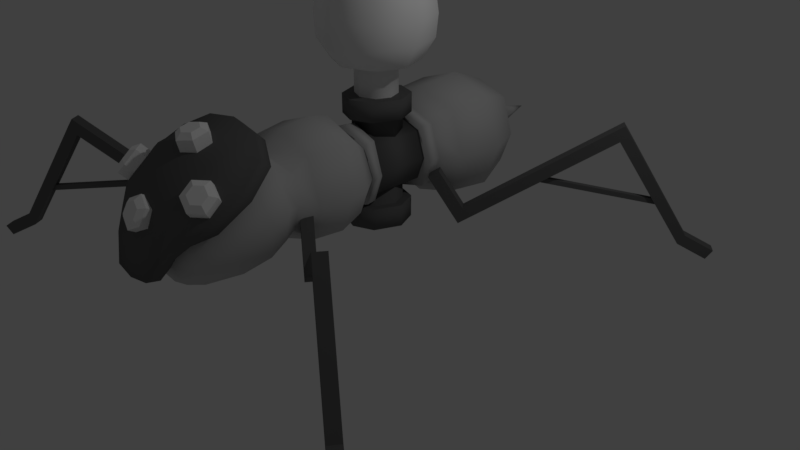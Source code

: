 # Source: LightSpider1.blend  (saved by Blender 2.78.0; exported with 4.5.12 LTS)
import bpy
from mathutils import Matrix  # noqa: F401  (used for matrix-valued properties, if any)

bpy.ops.wm.read_factory_settings(use_empty=True)
scene = bpy.context.scene
scene.name = 'Scene'

# ---- collections
col_collection_1 = bpy.data.collections.new('Collection 1'); scene.collection.children.link(col_collection_1)

# ---- materials (node trees are filled in below, after node groups)
mat_bug_darkgrey = bpy.data.materials.new('Bug_darkgrey')
mat_bug_darkgrey.alpha_threshold = 0.0
mat_bug_darkgrey.use_transparent_shadow = False
mat_bug_darkgrey.diffuse_color = (0.1376, 0.1376, 0.1376, 1.0)
mat_bug_darkgrey.roughness = 0.5
mat_bug_darkgrey.line_color = (0.0, 0.0, 0.0, 1.0)
mat_bug_lightemissive = bpy.data.materials.new('Bug_LightEmissive')
mat_bug_lightemissive.alpha_threshold = 0.0
mat_bug_lightemissive.use_transparent_shadow = False
mat_bug_lightemissive.diffuse_color = (1.0, 1.0, 1.0, 1.0)
mat_bug_lightemissive.roughness = 0.5
mat_bug_lightgrey = bpy.data.materials.new('Bug_lightGrey')
mat_bug_lightgrey.alpha_threshold = 0.0
mat_bug_lightgrey.use_transparent_shadow = False
mat_bug_lightgrey.diffuse_color = (0.5489, 0.5489, 0.5489, 1.0)
mat_bug_lightgrey.roughness = 0.5
mat_bug_lightgrey.line_color = (0.0, 0.0, 0.0, 1.0)

# ---- material node trees

# ---- world
world_world = bpy.data.worlds.new('World'); scene.world = world_world
world_world.color = (0.05088, 0.05088, 0.05088)
world_world.use_sun_shadow = False
world_world.sun_shadow_jitter_overblur = 0.0
world_world.cycles.sampling_method = 'MANUAL'

# ---- cameras
cam_camera = bpy.data.cameras.new('Camera')
cam_camera.clip_end = 100.0
cam_camera.lens = 35.0
cam_camera.sensor_width = 32.0
cam_camera.sensor_height = 18.0
cam_camera.ortho_scale = 7.314
cam_camera.dof.focus_distance = 0.0
cam_camera.dof.aperture_fstop = 128.0

# ---- lights
light_lamp = bpy.data.lights.new('Lamp', 'POINT')
light_lamp.transmission_factor = 0.0
light_lamp.cutoff_distance = 30.0
light_lamp.energy = 100.0
light_lamp.shadow_buffer_clip_start = 1.001
light_lamp.shadow_soft_size = 0.1
light_lamp.shadow_maximum_resolution = 0.006
light_lamp.use_absolute_resolution = True

# ---- meshes
me_beemesh = bpy.data.meshes.new('BeeMesh')
me_beemesh.from_pydata([(0.2806, -3.185, 0.9556), (0.4141, -1.862, 2.238), (0.462, -2.886, 1.727), (0.4064, -3.083, 1.25), (0.4784, -2.477, 2.049), (0.72, -2.02, 2.074), (0.7718, -2.714, 1.592), (0.5592, -2.931, 1.432), (0.8469, -2.347, 1.856), (0.4564, -1.469, 1.69), (0.4564, -1.48, 1.022), (0.463, -0.6013, 1.837), (0.5641, -1.48, 1.346), (0.463, -1.256, 1.837), (0.4674, -1.226, 0.8186), (0.6459, -1.256, 1.282), (0.463, -0.5187, 0.9196), (0.6459, -0.5694, 1.265), (0.3146, -0.2012, 1.634), (0.3146, -0.2012, 0.996), (0.4264, -0.2012, 1.295), (0.5222, -0.848, 0.8217), (0.7186, -0.851, 1.27), (0.5222, -0.8451, 1.875), (0.3834, 0.5308, 2.533), (0.3859, -0.207, 2.533), (0.5332, 0.1391, 2.533), (0.0, -3.139, 1.237), (0.0, -3.207, 0.9195), (0.0, -1.83, 2.299), (0.0, -2.939, 1.751), (0.0, -2.503, 2.077), (0.0, -1.49, 1.793), (0.0, -1.465, 0.9234), (0.0, -1.254, 2.017), (0.0, -1.242, 0.6671), (0.0, -0.5992, 2.017), (0.0, -0.4764, 0.7443), (0.0, -0.2057, 1.745), (0.0, -0.2057, 0.9084), (0.0, -0.8285, 0.6674), (0.0, -0.8428, 2.069), (0.0, 0.6918, 2.532), (0.0, -0.3706, 2.532), (0.1941, 0.3403, 2.447), (0.1953, -0.02168, 2.447), (0.2676, 0.1482, 2.447), (0.0, 0.4194, 2.446), (0.0, -0.102, 2.446), (0.1941, 0.3403, 1.999), (0.1953, -0.02168, 1.999), (0.2676, 0.1482, 1.999), (0.0, 0.4194, 1.998), (0.0, -0.102, 1.998), (0.4095, 0.5588, 3.614), (0.4122, -0.2342, 3.614), (0.5705, 0.1378, 3.614), (0.0, 0.7319, 3.612), (0.0, -0.4101, 3.612), (0.0, -0.5539, 3.072), (0.523, -0.3334, 3.073), (0.7215, 0.133, 3.073), (0.5197, 0.6608, 3.073), (0.0, 0.8778, 3.072), (0.2386, 0.3711, 3.797), (0.2399, -0.05158, 3.797), (0.3168, 0.1467, 3.797), (0.0, 0.4633, 3.796), (0.0, -0.1453, 3.796), (0.0, 0.1568, 3.864), (0.4942, 0.6288, 3.36), (0.4974, -0.3023, 3.36), (0.6833, 0.1345, 3.36), (0.0, -0.5089, 3.358), (0.0, 0.8321, 3.358), (0.4786, -0.3405, 2.782), (0.4752, 0.668, 2.782), (0.0, 0.8882, 2.78), (0.0, -0.5642, 2.78), (0.68, 0.1326, 2.782), (0.3138, 0.6771, 1.631), (0.3138, 0.6771, 0.9995), (0.4244, 0.6771, 1.295), (0.0, 0.6732, 1.74), (0.0, 0.6732, 0.9128), (0.6772, -2.571, 2.008), (0.5415, -2.702, 2.013), (0.5405, -2.851, 1.887), (0.6753, -2.87, 1.757), (0.811, -2.739, 1.752), (0.812, -2.59, 1.877), (0.0, -2.97, 1.771), (0.0, -2.527, 2.213), (0.0, -2.15, 2.311), (0.0, -3.165, 1.433), (0.1672, -3.116, 1.517), (0.1672, -3.019, 1.686), (0.1672, -2.433, 2.238), (0.1672, -2.244, 2.287), (0.7025, -2.663, 1.99), (0.6236, -2.738, 1.992), (0.6231, -2.825, 1.92), (0.7014, -2.836, 1.844), (0.7802, -2.76, 1.841), (0.7808, -2.674, 1.914), (0.0, -2.461, 2.285), (0.0, -2.242, 2.342), (0.1052, -2.407, 2.299), (0.1052, -2.297, 2.328), (0.0, -3.056, 1.727), (0.0, -3.17, 1.529), (0.1038, -3.141, 1.578), (0.1038, -3.085, 1.677), (0.5926, -2.475, 1.895), (0.4569, -2.606, 1.9), (0.4559, -2.755, 1.774), (0.5907, -2.774, 1.644), (0.7264, -2.643, 1.639), (0.7274, -2.494, 1.764), (0.0, -2.82, 1.684), (0.0, -2.484, 2.045), (0.0, -2.106, 2.143), (0.0, -3.014, 1.346), (0.1672, -2.966, 1.431), (0.1672, -2.868, 1.6), (0.1672, -2.389, 2.07), (0.1672, -2.201, 2.119), (0.2941, -3.034, 0.9308), (0.4261, -1.751, 2.137), (0.4184, -2.957, 1.162), (0.728, -1.907, 1.976), (0.7791, -2.613, 1.477), (0.5692, -2.807, 1.341), (0.8533, -2.247, 1.742), (0.0, -3.056, 0.8951), (0.0, -1.72, 2.197), (0.5233, -1.715, 1.811), (0.5233, -1.635, 0.973), (0.7664, -1.733, 1.459), (0.0, -1.699, 1.97), (0.0, -1.631, 0.842), (0.5466, -2.499, 1.564), (0.5359, -2.215, 0.7889), (0.7147, -2.415, 1.206), (0.0, -2.55, 1.71), (0.0, -2.173, 0.6724), (0.4102, -2.807, 1.247), (0.3532, -2.574, 0.7232), (0.4991, -2.668, 0.9584), (0.0, -2.844, 1.352), (0.0, -2.573, 0.6394), (0.1984, -2.788, 1.031), (0.2917, -1.882, 1.883), (0.2862, -2.733, 1.194), (0.5049, -1.992, 1.769), (0.541, -2.491, 1.417), (0.3927, -2.628, 1.321), (0.5934, -2.232, 1.604), (0.0, -2.804, 1.006), (0.0, -1.86, 1.926), (0.2312, -2.887, 1.051), (0.2311, -2.719, 0.7284), (0.3274, -2.824, 0.8847), (0.0, -2.908, 1.112), (0.0, -2.731, 0.6777), (0.0, -2.869, 0.8755), (0.5867, -2.052, 1.8), (0.8526, -2.019, 1.412), (0.0, -2.079, 1.973), (0.5811, -1.878, 0.8778), (0.0, -1.844, 0.7548), (0.2714, -0.1504, 1.877), (0.2714, 0.4815, 1.877), (0.4064, 0.1854, 1.877), (0.0, -0.2598, 1.877), (0.0, 0.5683, 1.877), (0.2033, -0.06677, 1.877), (0.2033, 0.3975, 1.877), (0.3026, 0.18, 1.877), (0.0, -0.1472, 1.877), (0.0, 0.4613, 1.877), (0.2033, -0.06677, 0.7664), (0.2033, 0.3975, 0.7664), (0.3026, 0.18, 0.7664), (0.0, -0.1472, 0.766), (0.0, 0.4613, 0.766), (0.2714, -0.1504, 0.7672), (0.2714, 0.4815, 0.7672), (0.4064, 0.1854, 0.7672), (0.0, -0.2598, 0.7667), (0.0, 0.5683, 0.7667), (0.2714, -0.1504, 0.49), (0.2714, 0.4815, 0.49), (0.4064, 0.1854, 0.49), (0.0, -0.2598, 0.4895), (0.0, 0.5683, 0.4895), (0.2714, -0.1504, 2.123), (0.2714, 0.4815, 2.123), (0.4064, 0.1854, 2.123), (0.0, -0.2598, 2.122), (0.0, 0.5683, 2.122), (0.0, 0.165, 0.4898), (0.0, 0.165, 2.123), (0.7044, -1.561, 0.4971), (2.354, -2.5, 1.877), (0.7215, -1.395, 0.6213), (2.271, -2.622, 1.877), (0.6389, -1.517, 0.6213), (2.337, -2.667, 1.753), (0.7871, -1.439, 0.4971), (2.419, -2.545, 1.753), (2.322, -2.479, 1.678), (2.257, -2.435, 1.802), (2.174, -2.557, 1.802), (2.24, -2.601, 1.678), (2.978, -3.101, 0.5265), (3.06, -2.979, 0.5265), (2.996, -2.935, 0.4112), (2.913, -3.057, 0.4112), (3.27, -3.299, 0.345), (3.353, -3.177, 0.345), (3.289, -3.133, 0.2298), (3.206, -3.255, 0.2298), (1.419, -1.995, 1.119), (1.427, -2.0, 1.182), (1.455, -1.942, 1.119), (1.463, -1.947, 1.182), (2.731, -2.883, 0.8881), (2.739, -2.888, 0.9512), (2.767, -2.83, 0.8881), (2.774, -2.835, 0.9512), (0.8974, -1.514, 0.5819), (0.8319, -1.47, 0.7062), (0.8148, -1.636, 0.5819), (0.7492, -1.592, 0.7062), (0.4713, -1.226, 1.096), (0.3887, -1.348, 1.096), (0.5816, -1.3, 1.181), (0.499, -1.422, 1.181), (0.8519, 0.7306, 0.4971), (2.245, 2.019, 1.877), (0.6984, 0.7971, 0.6213), (2.336, 1.904, 1.877), (0.7898, 0.6815, 0.6213), (2.399, 1.953, 1.753), (0.7605, 0.8462, 0.4971), (2.307, 2.069, 1.753), (2.215, 1.996, 1.678), (2.153, 1.947, 1.802), (2.244, 1.831, 1.802), (2.307, 1.88, 1.678), (3.006, 2.433, 0.5265), (2.914, 2.548, 0.5265), (2.853, 2.5, 0.4112), (2.945, 2.385, 0.4112), (3.283, 2.652, 0.345), (3.192, 2.768, 0.345), (3.131, 2.72, 0.2298), (3.222, 2.604, 0.2298), (1.481, 1.281, 1.119), (1.488, 1.287, 1.182), (1.442, 1.331, 1.119), (1.449, 1.337, 1.182), (2.724, 2.263, 0.8881), (2.731, 2.269, 0.9512), (2.684, 2.313, 0.8881), (2.692, 2.319, 0.9512), (0.8651, 0.9288, 0.5819), (0.803, 0.8797, 0.7062), (0.9564, 0.8132, 0.5819), (0.8943, 0.7641, 0.7062), (0.4613, 0.6097, 1.096), (0.5527, 0.4941, 1.096), (0.5659, 0.6923, 1.181), (0.6572, 0.5767, 1.181), (0.5462, 0.9072, 1.845), (0.5462, 0.9072, 0.784), (0.7322, 0.9072, 1.281), (0.0, 0.8997, 2.029), (0.0, 0.8997, 0.6382), (0.4294, 2.007, 1.753), (0.4294, 2.007, 0.877), (0.5829, 2.007, 1.287), (0.0, 2.001, 1.904), (0.0, 2.001, 0.7567), (0.462, -0.3263, 1.298), (0.3347, -0.3354, 1.62), (0.0, -0.3373, 1.746), (0.0, -0.3142, 0.8818), (0.3347, -0.3329, 1.002), (0.3422, -0.1889, 1.694), (0.3422, -0.1889, 0.9332), (0.4755, -0.1889, 1.29), (0.0, -0.1942, 1.826), (0.0, -0.1942, 0.8287), (0.5179, -0.3381, 1.294), (0.3662, -0.3512, 1.688), (0.0, -0.3535, 1.838), (0.0, -0.3175, 0.795), (0.3662, -0.3279, 0.9292), (0.4244, 0.552, 1.295), (0.3138, 0.552, 1.631), (0.0, 0.5482, 0.9128), (0.3138, 0.552, 0.9995), (0.0, 0.5482, 1.74), (0.4104, 0.692, 1.704), (0.4104, 0.692, 0.9259), (0.5468, 0.692, 1.29), (0.0, 0.6873, 1.839), (0.0, 0.6873, 0.819), (0.5468, 0.5378, 1.29), (0.4104, 0.5378, 1.704), (0.0, 0.5331, 0.819), (0.4104, 0.5378, 0.9259), (0.0, 0.5331, 1.839), (0.7836, 1.522, 1.278), (0.5801, 1.522, 1.895), (0.0, 1.514, 0.5747), (0.5801, 1.522, 0.7342), (0.0, 1.514, 2.096), (0.1388, 2.261, 1.455), (0.1388, 2.261, 1.176), (0.1877, 2.261, 1.307), (0.0, 2.259, 1.503), (0.0, 2.259, 1.137), (0.06658, 2.649, 1.361), (0.06658, 2.649, 1.271), (0.08236, 2.649, 1.313), (0.0, 2.648, 1.376), (0.0, 2.648, 1.258), (0.0, 2.928, 1.316)], [], [(1, 29, 31, 4), (4, 2, 6, 8), (0, 3, 27, 28), (3, 2, 30, 27), (4, 31, 30, 2), (1, 4, 8, 5), (2, 3, 7, 6), (21, 40, 37, 16), (23, 22, 17, 11), (32, 9, 13, 34), (12, 10, 14, 15), (9, 12, 15, 13), (10, 33, 35, 14), (41, 23, 11, 36), (22, 21, 16, 17), (18, 38, 293, 290), (287, 286, 296, 297), (39, 19, 291, 294), (19, 20, 292, 291), (15, 14, 21, 22), (34, 13, 23, 41), (13, 15, 22, 23), (14, 35, 40, 21), (25, 43, 48, 45), (26, 46, 44, 24), (24, 44, 47, 42), (25, 45, 46, 26), (46, 51, 49, 44), (44, 49, 52, 47), (45, 50, 51, 46), (48, 53, 50, 45), (71, 55, 58, 73), (70, 54, 56, 72), (74, 57, 54, 70), (72, 56, 55, 71), (79, 61, 60, 75), (77, 63, 62, 76), (76, 62, 61, 79), (75, 60, 59, 78), (55, 65, 68, 58), (54, 64, 66, 56), (57, 67, 64, 54), (56, 66, 65, 55), (66, 69, 65), (65, 69, 68), (64, 69, 66), (67, 69, 64), (61, 72, 71, 60), (63, 74, 70, 62), (62, 70, 72, 61), (60, 71, 73, 59), (25, 75, 78, 43), (24, 76, 79, 26), (42, 77, 76, 24), (26, 79, 75, 25), (81, 82, 307, 306), (301, 300, 310, 311), (303, 302, 312, 313), (82, 80, 305, 307), (90, 104, 103, 89), (88, 102, 101, 87), (86, 100, 99, 85), (85, 99, 104, 90), (89, 103, 102, 88), (87, 101, 100, 86), (97, 107, 105, 92), (98, 108, 107, 97), (93, 106, 108, 98), (91, 109, 112, 96), (96, 112, 111, 95), (95, 111, 110, 94), (106, 105, 107, 108), (111, 112, 109, 110), (103, 104, 99, 102), (100, 101, 102, 99), (87, 115, 116, 88), (94, 122, 123, 95), (98, 126, 121, 93), (88, 116, 117, 89), (95, 123, 124, 96), (85, 113, 114, 86), (97, 125, 126, 98), (89, 117, 118, 90), (96, 124, 119, 91), (86, 114, 115, 87), (92, 120, 125, 97), (90, 118, 113, 85), (7, 3, 129, 132), (1, 5, 130, 128), (5, 8, 133, 130), (0, 28, 134, 127), (6, 7, 132, 131), (3, 0, 127, 129), (29, 1, 128, 135), (8, 6, 131, 133), (9, 32, 139, 136), (10, 12, 138, 137), (12, 9, 136, 138), (33, 10, 137, 140), (167, 166, 141, 143), (166, 168, 144, 141), (169, 167, 143, 142), (170, 169, 142, 145), (143, 141, 146, 148), (141, 144, 149, 146), (142, 143, 148, 147), (145, 142, 147, 150), (131, 132, 156, 155), (135, 128, 152, 159), (128, 130, 154, 152), (133, 131, 155, 157), (129, 127, 151, 153), (127, 134, 158, 151), (132, 129, 153, 156), (130, 133, 157, 154), (150, 147, 161, 164), (148, 146, 160, 162), (146, 149, 163, 160), (147, 148, 162, 161), (163, 165, 162, 160), (164, 161, 162, 165), (140, 137, 169, 170), (137, 138, 167, 169), (136, 139, 168, 166), (138, 136, 166, 167), (172, 173, 178, 177), (171, 174, 179, 176), (173, 171, 176, 178), (172, 177, 180, 175), (177, 178, 183, 182), (176, 179, 184, 181), (178, 176, 181, 183), (177, 182, 185, 180), (183, 188, 187, 182), (181, 186, 188, 183), (184, 189, 186, 181), (185, 182, 187, 190), (187, 188, 193, 192), (186, 189, 194, 191), (188, 186, 191, 193), (190, 187, 192, 195), (173, 172, 197, 198), (174, 171, 196, 199), (171, 173, 198, 196), (175, 200, 197, 172), (195, 192, 201), (192, 193, 201), (191, 194, 201), (193, 191, 201), (196, 198, 202), (200, 202, 197), (198, 197, 202), (199, 196, 202), (212, 204, 210, 211), (211, 210, 216, 217), (214, 208, 206, 213), (213, 206, 204, 212), (205, 209, 203, 207), (210, 204, 206, 208), (234, 213, 212, 232), (233, 214, 213, 234), (231, 211, 214, 233), (232, 212, 211, 231), (218, 217, 221, 222), (208, 214, 218, 215), (214, 211, 217, 218), (210, 208, 215, 216), (221, 220, 219, 222), (217, 216, 220, 221), (215, 218, 222, 219), (216, 215, 219, 220), (223, 224, 226, 225), (225, 226, 230, 229), (229, 230, 228, 227), (227, 228, 224, 223), (225, 229, 227, 223), (230, 226, 224, 228), (205, 232, 231, 209), (209, 231, 233, 203), (203, 233, 234, 207), (205, 207, 236, 235), (236, 238, 237, 235), (207, 234, 238, 236), (232, 205, 235, 237), (234, 232, 237, 238), (248, 240, 246, 247), (247, 246, 252, 253), (250, 244, 242, 249), (249, 242, 240, 248), (241, 245, 239, 243), (246, 240, 242, 244), (270, 249, 248, 268), (269, 250, 249, 270), (267, 247, 250, 269), (268, 248, 247, 267), (254, 253, 257, 258), (244, 250, 254, 251), (250, 247, 253, 254), (246, 244, 251, 252), (257, 256, 255, 258), (253, 252, 256, 257), (251, 254, 258, 255), (252, 251, 255, 256), (259, 260, 262, 261), (261, 262, 266, 265), (265, 266, 264, 263), (263, 264, 260, 259), (261, 265, 263, 259), (266, 262, 260, 264), (241, 268, 267, 245), (245, 267, 269, 239), (239, 269, 270, 243), (241, 243, 272, 271), (272, 274, 273, 271), (243, 270, 274, 272), (268, 241, 271, 273), (270, 268, 273, 274), (80, 82, 277, 275), (81, 84, 279, 276), (82, 81, 276, 277), (83, 80, 275, 278), (316, 315, 282, 280), (318, 317, 284, 281), (315, 318, 281, 282), (319, 316, 280, 283), (17, 16, 289, 285), (16, 37, 288, 289), (36, 11, 286, 287), (11, 17, 285, 286), (296, 295, 292, 290), (297, 296, 290, 293), (299, 298, 294, 291), (295, 299, 291, 292), (286, 285, 295, 296), (285, 289, 299, 295), (20, 18, 290, 292), (289, 288, 298, 299), (38, 18, 301, 304), (20, 19, 303, 300), (19, 39, 302, 303), (18, 20, 300, 301), (311, 310, 307, 305), (313, 312, 309, 306), (310, 313, 306, 307), (314, 311, 305, 308), (84, 81, 306, 309), (304, 301, 311, 314), (80, 83, 308, 305), (300, 303, 313, 310), (278, 275, 316, 319), (277, 276, 318, 315), (276, 279, 317, 318), (275, 277, 315, 316), (280, 282, 322, 320), (281, 284, 324, 321), (282, 281, 321, 322), (283, 280, 320, 323), (320, 322, 327, 325), (321, 324, 329, 326), (322, 321, 326, 327), (323, 320, 325, 328), (325, 327, 330), (326, 329, 330), (327, 326, 330), (328, 325, 330)])
me_beemesh.polygons.foreach_set('use_smooth', [1, 1, 1, 1, 1, 1, 1, 1, 1, 1, 1, 1, 1, 1, 1, 1, 1, 1, 1, 1, 1, 1, 1, 1, 1, 1, 1, 1, 1, 1, 1, 1, 1, 1, 1, 1, 1, 1, 1, 1, 1, 1, 1, 1, 1, 1, 1, 1, 1, 1, 1, 1, 1, 1, 1, 1, 1, 1, 1, 0, 0, 0, 0, 0, 0, 0, 0, 0, 0, 0, 0, 0, 0, 0, 0, 0, 0, 0, 0, 0, 0, 0, 0, 0, 0, 0, 0, 1, 1, 1, 1, 1, 1, 1, 1, 1, 1, 1, 1, 1, 1, 1, 1, 1, 1, 1, 1, 1, 1, 1, 1, 1, 1, 1, 1, 1, 1, 1, 1, 1, 1, 1, 1, 1, 1, 0, 0, 0, 0, 1, 1, 1, 1, 0, 0, 0, 0, 1, 1, 1, 1, 1, 1, 1, 1, 0, 0, 0, 0, 0, 0, 0, 0, 0, 0, 0, 0, 0, 0, 0, 0, 0, 0, 0, 0, 0, 0, 0, 0, 0, 0, 0, 0, 0, 0, 0, 0, 0, 0, 0, 0, 0, 0, 0, 0, 0, 0, 0, 0, 0, 0, 0, 0, 0, 0, 0, 0, 0, 0, 0, 0, 0, 0, 0, 0, 0, 0, 0, 0, 0, 0, 0, 0, 0, 0, 0, 0, 1, 1, 1, 1, 1, 1, 1, 1, 1, 1, 1, 1, 1, 1, 1, 1, 1, 1, 1, 1, 1, 1, 1, 1, 1, 1, 1, 1, 1, 1, 1, 1, 1, 1, 1, 1, 1, 1, 1, 1, 1, 1, 1, 1, 1, 1, 1, 1])
me_beemesh.polygons.foreach_set('material_index', [0, 0, 0, 0, 0, 0, 0, 2, 2, 2, 2, 2, 2, 2, 2, 2, 2, 2, 2, 2, 2, 2, 2, 1, 1, 1, 1, 1, 1, 1, 1, 1, 1, 1, 1, 1, 1, 1, 1, 1, 1, 1, 1, 1, 1, 1, 1, 1, 1, 1, 1, 1, 1, 1, 1, 2, 2, 2, 2, 1, 1, 1, 1, 1, 1, 1, 1, 1, 1, 1, 1, 1, 1, 1, 1, 1, 1, 1, 1, 1, 1, 1, 1, 1, 1, 1, 1, 0, 0, 0, 0, 0, 0, 0, 0, 2, 2, 2, 2, 2, 2, 2, 2, 2, 2, 2, 2, 0, 0, 0, 0, 0, 0, 0, 0, 2, 2, 2, 2, 2, 2, 2, 2, 2, 2, 0, 0, 0, 0, 0, 0, 0, 0, 0, 0, 0, 0, 0, 0, 0, 0, 0, 0, 0, 0, 0, 0, 0, 0, 0, 0, 0, 0, 0, 0, 0, 0, 0, 0, 0, 0, 0, 0, 0, 0, 0, 0, 0, 0, 0, 0, 0, 0, 0, 0, 0, 0, 0, 0, 0, 0, 0, 0, 0, 0, 0, 0, 0, 0, 0, 0, 0, 0, 0, 0, 0, 0, 0, 0, 0, 0, 0, 0, 0, 0, 0, 0, 0, 0, 0, 0, 0, 0, 0, 0, 0, 0, 2, 2, 2, 2, 2, 2, 2, 2, 2, 2, 2, 2, 2, 2, 2, 2, 2, 2, 2, 2, 0, 0, 0, 0, 2, 2, 2, 2, 2, 2, 2, 2, 2, 2, 2, 2, 2, 2, 2, 2, 2, 2, 2, 2, 2, 2, 2, 2])
me_beemesh.materials.append(mat_bug_darkgrey)
me_beemesh.materials.append(mat_bug_lightemissive)
me_beemesh.materials.append(mat_bug_lightgrey)
me_beemesh.use_remesh_preserve_volume = False
me_beemesh.use_remesh_preserve_attributes = False
me_beemesh.use_mirror_vertex_groups = False
me_beemesh.update()

# ---- objects
ob_beemesh = bpy.data.objects.new('BeeMesh', me_beemesh)
ob_lamp = bpy.data.objects.new('Lamp', light_lamp)
ob_camera = bpy.data.objects.new('Camera', cam_camera)

# ---- transforms, parenting, visibility, modifiers, constraints
ob_beemesh.location = (0.0, 0.0, 0.0)
ob_beemesh.lock_rotations_4d = False
ob_beemesh.empty_display_type = 'ARROWS'
ob_beemesh.lineart.crease_threshold = 0.0
_m = ob_beemesh.modifiers.new('Mirror', 'MIRROR')
_m.use_clip = True
ob_lamp.location = (4.076, 1.005, 5.904)
ob_lamp.rotation_euler = (0.6503, 0.05522, 1.866)
ob_lamp.lock_rotations_4d = False
ob_lamp.empty_display_type = 'ARROWS'
ob_lamp.color = (0.0, 0.0, 0.0, 0.0)
ob_lamp.lineart.crease_threshold = 0.0
ob_camera.location = (7.481, -6.508, 5.344)
ob_camera.rotation_euler = (1.109, 0.0, 0.8149)
ob_camera.lock_rotations_4d = False
ob_camera.empty_display_type = 'ARROWS'
ob_camera.color = (0.0, 0.0, 0.0, 0.0)
ob_camera.display_type = 'WIRE'
ob_camera.lineart.crease_threshold = 0.0

# ---- collection membership
col_collection_1.objects.link(ob_beemesh)
col_collection_1.objects.link(ob_lamp)
col_collection_1.objects.link(ob_camera)

# ---- scene / render settings (as saved in the file)
scene.camera = ob_camera
scene.frame_start = 1; scene.frame_end = 250; scene.frame_set(2)
scene.render.engine = 'BLENDER_EEVEE_NEXT'
scene.render.resolution_percentage = 50
scene.render.dither_intensity = 0.0
scene.cycles.use_denoising = False
scene.cycles.samples = 128
scene.cycles.sampling_pattern = 'TABULATED_SOBOL'
scene.cycles.light_sampling_threshold = 0.0
scene.cycles.use_adaptive_sampling = False
scene.cycles.use_light_tree = False
scene.cycles.blur_glossy = 0.0
scene.cycles.sample_clamp_indirect = 0.0
scene.view_settings.view_transform = 'Standard'
bpy.context.view_layer.update()

